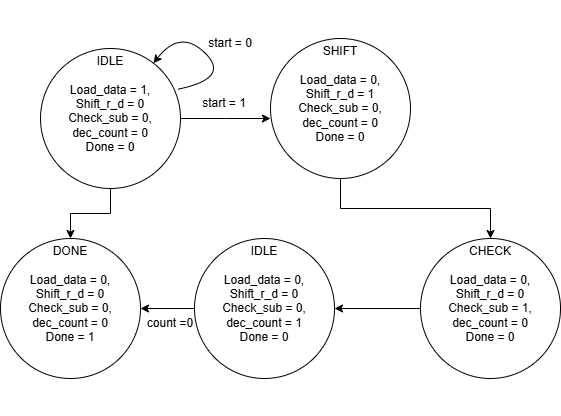

The diagram above was exported from draw.io. Its source (the exported page's mxGraphModel, read from the mxfile embedded in the PNG):
<mxGraphModel dx="1042" dy="1739" grid="1" gridSize="10" guides="1" tooltips="1" connect="1" arrows="1" fold="1" page="1" pageScale="1" pageWidth="827" pageHeight="1169" math="0" shadow="0">
  <root>
    <mxCell id="0" />
    <mxCell id="1" parent="0" />
    <mxCell id="7TNLggKX_so1IbO07Uv_-8" style="edgeStyle=orthogonalEdgeStyle;rounded=0;orthogonalLoop=1;jettySize=auto;html=1;exitX=1;exitY=0.5;exitDx=0;exitDy=0;entryX=0;entryY=0.5;entryDx=0;entryDy=0;" edge="1" parent="1" source="7TNLggKX_so1IbO07Uv_-1">
      <mxGeometry relative="1" as="geometry">
        <mxPoint x="350" y="110" as="targetPoint" />
      </mxGeometry>
    </mxCell>
    <mxCell id="7TNLggKX_so1IbO07Uv_-20" style="edgeStyle=orthogonalEdgeStyle;rounded=0;orthogonalLoop=1;jettySize=auto;html=1;exitX=0.5;exitY=1;exitDx=0;exitDy=0;" edge="1" parent="1" source="7TNLggKX_so1IbO07Uv_-1" target="7TNLggKX_so1IbO07Uv_-18">
      <mxGeometry relative="1" as="geometry" />
    </mxCell>
    <mxCell id="7TNLggKX_so1IbO07Uv_-1" value="&lt;div&gt;&lt;br&gt;&lt;/div&gt;&lt;div&gt;&lt;br&gt;&lt;/div&gt;&lt;div&gt;&lt;br&gt;&lt;/div&gt;IDLE&lt;div&gt;&lt;br&gt;&lt;/div&gt;&lt;div&gt;Load_data = 1,&lt;/div&gt;&lt;div&gt;Shift_r_d = 0&lt;/div&gt;&lt;div&gt;Check_sub = 0,&lt;/div&gt;&lt;div&gt;dec_count = 0&lt;/div&gt;&lt;div&gt;Done = 0&lt;br&gt;&lt;div&gt;&lt;br&gt;&lt;/div&gt;&lt;div&gt;&lt;br&gt;&lt;/div&gt;&lt;div&gt;&lt;br&gt;&lt;/div&gt;&lt;div&gt;&lt;br&gt;&lt;/div&gt;&lt;div&gt;&lt;br&gt;&lt;/div&gt;&lt;/div&gt;" style="ellipse;whiteSpace=wrap;html=1;aspect=fixed;" vertex="1" parent="1">
      <mxGeometry x="120" y="40" width="140" height="140" as="geometry" />
    </mxCell>
    <mxCell id="7TNLggKX_so1IbO07Uv_-15" style="edgeStyle=orthogonalEdgeStyle;rounded=0;orthogonalLoop=1;jettySize=auto;html=1;exitX=0.5;exitY=1;exitDx=0;exitDy=0;" edge="1" parent="1" source="7TNLggKX_so1IbO07Uv_-11" target="7TNLggKX_so1IbO07Uv_-13">
      <mxGeometry relative="1" as="geometry" />
    </mxCell>
    <mxCell id="7TNLggKX_so1IbO07Uv_-11" value="&lt;div&gt;&lt;br&gt;&lt;/div&gt;&lt;div&gt;&lt;br&gt;&lt;/div&gt;&lt;div&gt;&lt;br&gt;&lt;/div&gt;SHIFT&lt;br&gt;&lt;div&gt;&lt;br&gt;&lt;/div&gt;&lt;div&gt;Load_data = 0,&lt;/div&gt;&lt;div&gt;Shift_r_d = 1&lt;/div&gt;&lt;div&gt;Check_sub = 0,&lt;/div&gt;&lt;div&gt;dec_count = 0&lt;/div&gt;&lt;div&gt;Done = 0&lt;br&gt;&lt;div&gt;&lt;br&gt;&lt;/div&gt;&lt;div&gt;&lt;br&gt;&lt;/div&gt;&lt;div&gt;&lt;br&gt;&lt;/div&gt;&lt;div&gt;&lt;br&gt;&lt;/div&gt;&lt;div&gt;&lt;br&gt;&lt;/div&gt;&lt;/div&gt;" style="ellipse;whiteSpace=wrap;html=1;aspect=fixed;" vertex="1" parent="1">
      <mxGeometry x="350" y="30" width="140" height="140" as="geometry" />
    </mxCell>
    <mxCell id="7TNLggKX_so1IbO07Uv_-17" style="edgeStyle=orthogonalEdgeStyle;rounded=0;orthogonalLoop=1;jettySize=auto;html=1;exitX=0;exitY=0.5;exitDx=0;exitDy=0;" edge="1" parent="1" source="7TNLggKX_so1IbO07Uv_-13" target="7TNLggKX_so1IbO07Uv_-16">
      <mxGeometry relative="1" as="geometry" />
    </mxCell>
    <mxCell id="7TNLggKX_so1IbO07Uv_-13" value="&lt;div&gt;&lt;br&gt;&lt;/div&gt;&lt;div&gt;&lt;br&gt;&lt;/div&gt;&lt;div&gt;&lt;br&gt;&lt;/div&gt;CHECK&lt;br&gt;&lt;div&gt;&lt;br&gt;&lt;/div&gt;&lt;div&gt;Load_data = 0,&lt;/div&gt;&lt;div&gt;Shift_r_d = 0&lt;/div&gt;&lt;div&gt;Check_sub = 1,&lt;/div&gt;&lt;div&gt;dec_count = 0&lt;/div&gt;&lt;div&gt;Done = 0&lt;br&gt;&lt;div&gt;&lt;br&gt;&lt;/div&gt;&lt;div&gt;&lt;br&gt;&lt;/div&gt;&lt;div&gt;&lt;br&gt;&lt;/div&gt;&lt;div&gt;&lt;br&gt;&lt;/div&gt;&lt;div&gt;&lt;br&gt;&lt;/div&gt;&lt;/div&gt;" style="ellipse;whiteSpace=wrap;html=1;aspect=fixed;" vertex="1" parent="1">
      <mxGeometry x="500" y="230" width="140" height="140" as="geometry" />
    </mxCell>
    <mxCell id="7TNLggKX_so1IbO07Uv_-19" style="edgeStyle=orthogonalEdgeStyle;rounded=0;orthogonalLoop=1;jettySize=auto;html=1;exitX=0;exitY=0.5;exitDx=0;exitDy=0;entryX=1;entryY=0.5;entryDx=0;entryDy=0;" edge="1" parent="1" source="7TNLggKX_so1IbO07Uv_-16" target="7TNLggKX_so1IbO07Uv_-18">
      <mxGeometry relative="1" as="geometry" />
    </mxCell>
    <mxCell id="7TNLggKX_so1IbO07Uv_-16" value="&lt;div&gt;&lt;br&gt;&lt;/div&gt;&lt;div&gt;&lt;br&gt;&lt;/div&gt;&lt;div&gt;&lt;br&gt;&lt;/div&gt;IDLE&lt;div&gt;&lt;br&gt;&lt;/div&gt;&lt;div&gt;Load_data = 0,&lt;/div&gt;&lt;div&gt;Shift_r_d = 0&lt;/div&gt;&lt;div&gt;Check_sub = 0,&lt;/div&gt;&lt;div&gt;dec_count = 1&lt;/div&gt;&lt;div&gt;Done = 0&lt;br&gt;&lt;div&gt;&lt;br&gt;&lt;/div&gt;&lt;div&gt;&lt;br&gt;&lt;/div&gt;&lt;div&gt;&lt;br&gt;&lt;/div&gt;&lt;div&gt;&lt;br&gt;&lt;/div&gt;&lt;div&gt;&lt;br&gt;&lt;/div&gt;&lt;/div&gt;" style="ellipse;whiteSpace=wrap;html=1;aspect=fixed;" vertex="1" parent="1">
      <mxGeometry x="274" y="230" width="140" height="140" as="geometry" />
    </mxCell>
    <mxCell id="7TNLggKX_so1IbO07Uv_-18" value="&lt;div&gt;&lt;br&gt;&lt;/div&gt;&lt;div&gt;&lt;br&gt;&lt;/div&gt;&lt;div&gt;&lt;br&gt;&lt;/div&gt;DONE&lt;br&gt;&lt;div&gt;&lt;br&gt;&lt;/div&gt;&lt;div&gt;Load_data = 0,&lt;/div&gt;&lt;div&gt;Shift_r_d = 0&lt;/div&gt;&lt;div&gt;Check_sub = 0,&lt;/div&gt;&lt;div&gt;dec_count = 0&lt;/div&gt;&lt;div&gt;Done = 1&lt;br&gt;&lt;div&gt;&lt;br&gt;&lt;/div&gt;&lt;div&gt;&lt;br&gt;&lt;/div&gt;&lt;div&gt;&lt;br&gt;&lt;/div&gt;&lt;div&gt;&lt;br&gt;&lt;/div&gt;&lt;div&gt;&lt;br&gt;&lt;/div&gt;&lt;/div&gt;" style="ellipse;whiteSpace=wrap;html=1;aspect=fixed;" vertex="1" parent="1">
      <mxGeometry x="80" y="230" width="140" height="140" as="geometry" />
    </mxCell>
    <mxCell id="7TNLggKX_so1IbO07Uv_-21" value="count =0" style="text;html=1;align=center;verticalAlign=middle;whiteSpace=wrap;rounded=0;" vertex="1" parent="1">
      <mxGeometry x="220" y="300" width="60" height="30" as="geometry" />
    </mxCell>
    <mxCell id="7TNLggKX_so1IbO07Uv_-23" value="start = 1" style="text;html=1;align=center;verticalAlign=middle;whiteSpace=wrap;rounded=0;" vertex="1" parent="1">
      <mxGeometry x="274" y="80" width="60" height="30" as="geometry" />
    </mxCell>
    <mxCell id="7TNLggKX_so1IbO07Uv_-24" value="" style="curved=1;endArrow=classic;html=1;rounded=0;exitX=0.98;exitY=0.291;exitDx=0;exitDy=0;exitPerimeter=0;" edge="1" parent="1" source="7TNLggKX_so1IbO07Uv_-1" target="7TNLggKX_so1IbO07Uv_-1">
      <mxGeometry width="50" height="50" relative="1" as="geometry">
        <mxPoint x="260" y="70" as="sourcePoint" />
        <mxPoint x="310" y="20" as="targetPoint" />
        <Array as="points">
          <mxPoint x="310" y="70" />
          <mxPoint x="260" y="20" />
        </Array>
      </mxGeometry>
    </mxCell>
    <mxCell id="7TNLggKX_so1IbO07Uv_-25" value="start = 0" style="text;html=1;align=center;verticalAlign=middle;whiteSpace=wrap;rounded=0;" vertex="1" parent="1">
      <mxGeometry x="280" y="20" width="60" height="30" as="geometry" />
    </mxCell>
  </root>
</mxGraphModel>